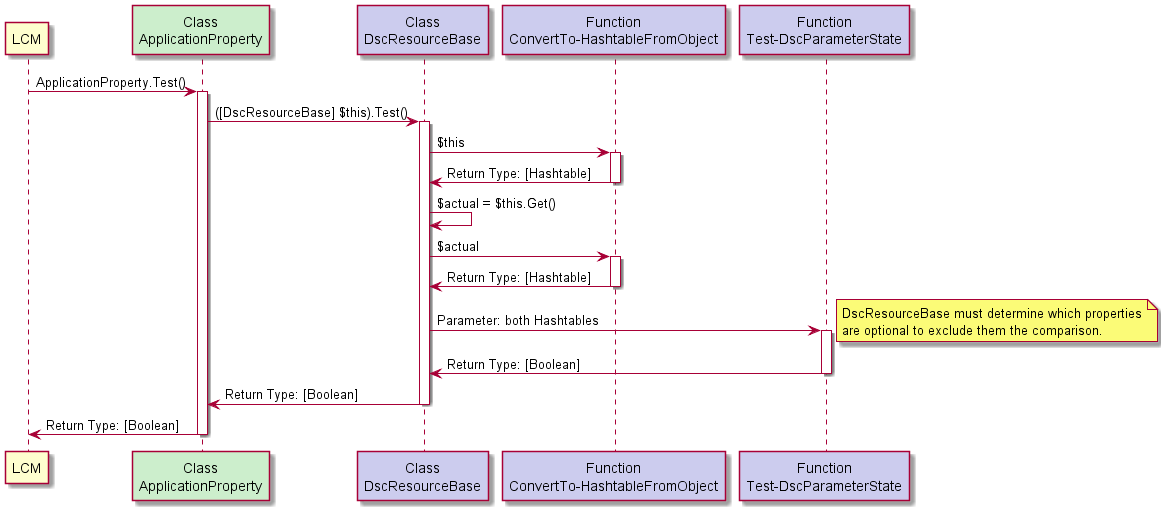

The diagram above was rendered by PlantUML. Its source (embedded in the PNG):
@startuml

participant "LCM"
participant "Class\nApplicationProperty" #cceecc
participant "Class\nDscResourceBase" #ccccee
participant "Function\nConvertTo-HashtableFromObject" #ccccee
participant "Function\nTest-DscParameterState" #ccccee

"LCM" -> "Class\nApplicationProperty" : ApplicationProperty.Test()
activate "Class\nApplicationProperty"

"Class\nApplicationProperty" -> "Class\nDscResourceBase" : ([DscResourceBase] $this).Test()
activate "Class\nDscResourceBase"

"Class\nDscResourceBase" -> "Function\nConvertTo-HashtableFromObject" : $this
activate "Function\nConvertTo-HashtableFromObject"

"Function\nConvertTo-HashtableFromObject" -> "Class\nDscResourceBase" : Return Type: [Hashtable]
deactivate "Function\nConvertTo-HashtableFromObject"

"Class\nDscResourceBase" -> "Class\nDscResourceBase" : $actual = $this.Get()

"Class\nDscResourceBase" -> "Function\nConvertTo-HashtableFromObject" : $actual
activate "Function\nConvertTo-HashtableFromObject"

"Function\nConvertTo-HashtableFromObject" -> "Class\nDscResourceBase" : Return Type: [Hashtable]
deactivate "Function\nConvertTo-HashtableFromObject"

"Class\nDscResourceBase" -> "Function\nTest-DscParameterState" : Parameter: both Hashtables
note right
    DscResourceBase must determine which properties
    are optional to exclude them the comparison.
end note
activate "Function\nTest-DscParameterState"

"Function\nTest-DscParameterState" -> "Class\nDscResourceBase" : Return Type: [Boolean]
deactivate "Function\nTest-DscParameterState"

"Class\nDscResourceBase" -> "Class\nApplicationProperty" : Return Type: [Boolean]
deactivate "Class\nDscResourceBase"

"Class\nApplicationProperty" -> LCM : Return Type: [Boolean]
deactivate "Class\nApplicationProperty"


@enduml